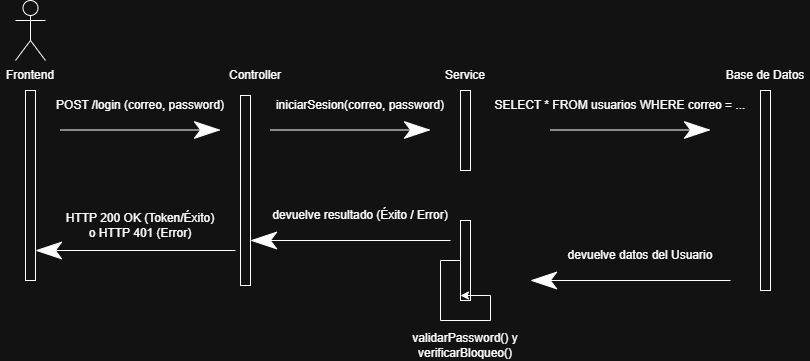

The diagram above was exported from draw.io. Its source (the exported page's mxGraphModel, read from the mxfile embedded in the PNG):
<mxGraphModel dx="1030" dy="596" grid="1" gridSize="10" guides="1" tooltips="1" connect="1" arrows="1" fold="1" page="1" pageScale="1" pageWidth="827" pageHeight="1169" math="0" shadow="0">
  <root>
    <mxCell id="0" />
    <mxCell id="1" parent="0" />
    <mxCell id="3jHE7NFPZRHDGJGlvAhf-1" parent="1" style="html=1;points=[[0,0,0,0,5],[0,1,0,0,-5],[1,0,0,0,5],[1,1,0,0,-5]];perimeter=orthogonalPerimeter;outlineConnect=0;targetShapes=umlLifeline;portConstraint=eastwest;newEdgeStyle={&quot;curved&quot;:0,&quot;rounded&quot;:0};" value="" vertex="1">
      <mxGeometry height="190" width="10" x="155" y="160" as="geometry" />
    </mxCell>
    <mxCell id="3jHE7NFPZRHDGJGlvAhf-2" parent="1" style="text;html=1;whiteSpace=wrap;strokeColor=none;fillColor=none;align=center;verticalAlign=middle;rounded=0;" value="Frontend" vertex="1">
      <mxGeometry height="30" width="60" x="130" y="130" as="geometry" />
    </mxCell>
    <mxCell id="3jHE7NFPZRHDGJGlvAhf-3" parent="1" style="html=1;points=[[0,0,0,0,5],[0,1,0,0,-5],[1,0,0,0,5],[1,1,0,0,-5]];perimeter=orthogonalPerimeter;outlineConnect=0;targetShapes=umlLifeline;portConstraint=eastwest;newEdgeStyle={&quot;curved&quot;:0,&quot;rounded&quot;:0};" value="" vertex="1">
      <mxGeometry height="80" width="10" x="590" y="160" as="geometry" />
    </mxCell>
    <mxCell id="3jHE7NFPZRHDGJGlvAhf-4" parent="1" style="text;html=1;whiteSpace=wrap;strokeColor=none;fillColor=none;align=center;verticalAlign=middle;rounded=0;" value="Controller" vertex="1">
      <mxGeometry height="30" width="60" x="355" y="130" as="geometry" />
    </mxCell>
    <mxCell id="3jHE7NFPZRHDGJGlvAhf-7" edge="1" parent="1" style="endArrow=classicThin;endFill=1;endSize=24;html=1;rounded=0;" value="">
      <mxGeometry relative="1" width="160" as="geometry">
        <mxPoint x="190" y="199.5" as="sourcePoint" />
        <mxPoint x="350" y="199.5" as="targetPoint" />
      </mxGeometry>
    </mxCell>
    <mxCell id="3jHE7NFPZRHDGJGlvAhf-8" parent="1" style="text;html=1;whiteSpace=wrap;strokeColor=none;fillColor=none;align=center;verticalAlign=middle;rounded=0;" value="POST /login (correo, password)" vertex="1">
      <mxGeometry height="30" width="200" x="170" y="160" as="geometry" />
    </mxCell>
    <mxCell id="3jHE7NFPZRHDGJGlvAhf-9" parent="1" style="html=1;points=[[0,0,0,0,5],[0,1,0,0,-5],[1,0,0,0,5],[1,1,0,0,-5]];perimeter=orthogonalPerimeter;outlineConnect=0;targetShapes=umlLifeline;portConstraint=eastwest;newEdgeStyle={&quot;curved&quot;:0,&quot;rounded&quot;:0};" value="" vertex="1">
      <mxGeometry height="190" width="10" x="370" y="165" as="geometry" />
    </mxCell>
    <mxCell id="3jHE7NFPZRHDGJGlvAhf-10" parent="1" style="text;html=1;whiteSpace=wrap;strokeColor=none;fillColor=none;align=center;verticalAlign=middle;rounded=0;" value="Service" vertex="1">
      <mxGeometry height="30" width="60" x="565" y="130" as="geometry" />
    </mxCell>
    <mxCell id="3jHE7NFPZRHDGJGlvAhf-11" edge="1" parent="1" style="endArrow=classicThin;endFill=1;endSize=24;html=1;rounded=0;" value="">
      <mxGeometry relative="1" width="160" as="geometry">
        <mxPoint x="400" y="199.5" as="sourcePoint" />
        <mxPoint x="560" y="199.5" as="targetPoint" />
      </mxGeometry>
    </mxCell>
    <mxCell id="3jHE7NFPZRHDGJGlvAhf-12" parent="1" style="text;html=1;whiteSpace=wrap;strokeColor=none;fillColor=none;align=center;verticalAlign=middle;rounded=0;" value="iniciarSesion(correo, password)" vertex="1">
      <mxGeometry height="30" width="200" x="390" y="160" as="geometry" />
    </mxCell>
    <mxCell id="3jHE7NFPZRHDGJGlvAhf-13" parent="1" style="html=1;points=[[0,0,0,0,5],[0,1,0,0,-5],[1,0,0,0,5],[1,1,0,0,-5]];perimeter=orthogonalPerimeter;outlineConnect=0;targetShapes=umlLifeline;portConstraint=eastwest;newEdgeStyle={&quot;curved&quot;:0,&quot;rounded&quot;:0};" value="" vertex="1">
      <mxGeometry height="200" width="10" x="890" y="160" as="geometry" />
    </mxCell>
    <mxCell id="3jHE7NFPZRHDGJGlvAhf-14" parent="1" style="text;html=1;whiteSpace=wrap;strokeColor=none;fillColor=none;align=center;verticalAlign=middle;rounded=0;" value="Base de Datos" vertex="1">
      <mxGeometry height="30" width="90" x="850" y="130" as="geometry" />
    </mxCell>
    <mxCell id="3jHE7NFPZRHDGJGlvAhf-15" edge="1" parent="1" style="endArrow=classicThin;endFill=1;endSize=24;html=1;rounded=0;" value="">
      <mxGeometry relative="1" width="160" as="geometry">
        <mxPoint x="680" y="199.5" as="sourcePoint" />
        <mxPoint x="840" y="199.5" as="targetPoint" />
      </mxGeometry>
    </mxCell>
    <mxCell id="3jHE7NFPZRHDGJGlvAhf-17" parent="1" style="text;html=1;whiteSpace=wrap;strokeColor=none;fillColor=none;align=center;verticalAlign=middle;rounded=0;" value="SELECT * FROM usuarios WHERE correo = ..." vertex="1">
      <mxGeometry height="30" width="260" x="620" y="160" as="geometry" />
    </mxCell>
    <mxCell id="3jHE7NFPZRHDGJGlvAhf-18" edge="1" parent="1" style="endArrow=classicThin;endFill=1;endSize=24;html=1;rounded=0;" value="">
      <mxGeometry relative="1" width="160" as="geometry">
        <mxPoint x="860" y="350" as="sourcePoint" />
        <mxPoint x="660" y="350" as="targetPoint" />
      </mxGeometry>
    </mxCell>
    <mxCell id="3jHE7NFPZRHDGJGlvAhf-19" parent="1" style="html=1;points=[[0,0,0,0,5],[0,1,0,0,-5],[1,0,0,0,5],[1,1,0,0,-5]];perimeter=orthogonalPerimeter;outlineConnect=0;targetShapes=umlLifeline;portConstraint=eastwest;newEdgeStyle={&quot;curved&quot;:0,&quot;rounded&quot;:0};" value="" vertex="1">
      <mxGeometry height="80" width="10" x="590" y="290" as="geometry" />
    </mxCell>
    <mxCell id="3jHE7NFPZRHDGJGlvAhf-20" parent="1" style="text;html=1;whiteSpace=wrap;strokeColor=none;fillColor=none;align=center;verticalAlign=middle;rounded=0;" value="devuelve datos del Usuario" vertex="1">
      <mxGeometry height="30" width="160" x="690" y="310" as="geometry" />
    </mxCell>
    <mxCell id="3jHE7NFPZRHDGJGlvAhf-21" edge="1" parent="1" source="3jHE7NFPZRHDGJGlvAhf-19" style="edgeStyle=orthogonalEdgeStyle;rounded=0;orthogonalLoop=1;jettySize=auto;html=1;curved=0;entryX=0;entryY=1;entryDx=0;entryDy=-5;entryPerimeter=0;" target="3jHE7NFPZRHDGJGlvAhf-19">
      <mxGeometry relative="1" as="geometry" />
    </mxCell>
    <mxCell id="3jHE7NFPZRHDGJGlvAhf-22" parent="1" style="text;html=1;whiteSpace=wrap;strokeColor=none;fillColor=none;align=center;verticalAlign=middle;rounded=0;" value="validarPassword() y verificarBloqueo()" vertex="1">
      <mxGeometry height="30" width="130" x="530" y="400" as="geometry" />
    </mxCell>
    <mxCell id="3jHE7NFPZRHDGJGlvAhf-24" edge="1" parent="1" style="endArrow=classicThin;endFill=1;endSize=24;html=1;rounded=0;" value="">
      <mxGeometry relative="1" width="160" as="geometry">
        <mxPoint x="580" y="310" as="sourcePoint" />
        <mxPoint x="380" y="310" as="targetPoint" />
      </mxGeometry>
    </mxCell>
    <mxCell id="3jHE7NFPZRHDGJGlvAhf-25" parent="1" style="text;html=1;whiteSpace=wrap;strokeColor=none;fillColor=none;align=center;verticalAlign=middle;rounded=0;" value="devuelve resultado (Éxito / Error)" vertex="1">
      <mxGeometry height="30" width="180" x="400" y="270" as="geometry" />
    </mxCell>
    <mxCell id="3jHE7NFPZRHDGJGlvAhf-26" parent="1" style="shape=umlActor;verticalLabelPosition=bottom;verticalAlign=top;html=1;" value="" vertex="1">
      <mxGeometry height="60" width="30" x="145" y="70" as="geometry" />
    </mxCell>
    <mxCell id="3jHE7NFPZRHDGJGlvAhf-27" edge="1" parent="1" style="endArrow=classicThin;endFill=1;endSize=24;html=1;rounded=0;" value="">
      <mxGeometry relative="1" width="160" as="geometry">
        <mxPoint x="365" y="320" as="sourcePoint" />
        <mxPoint x="165" y="320" as="targetPoint" />
      </mxGeometry>
    </mxCell>
    <mxCell id="3jHE7NFPZRHDGJGlvAhf-28" parent="1" style="text;html=1;whiteSpace=wrap;strokeColor=none;fillColor=none;align=center;verticalAlign=middle;rounded=0;" value="HTTP 200 OK (Token/Éxito) o HTTP 401 (Error)" vertex="1">
      <mxGeometry height="30" width="160" x="190" y="280" as="geometry" />
    </mxCell>
  </root>
</mxGraphModel>